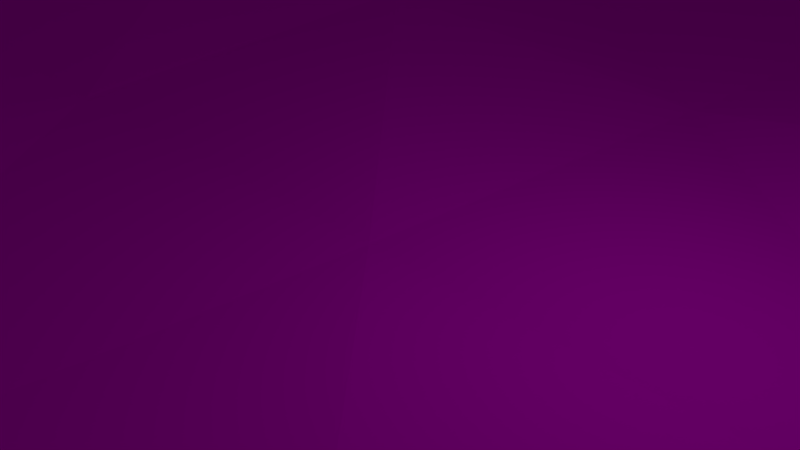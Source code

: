 # Source: Terrain.blend  (saved by Blender 2.78.0; exported with 4.5.12 LTS)
import bpy
from mathutils import Matrix  # noqa: F401  (used for matrix-valued properties, if any)

bpy.ops.wm.read_factory_settings(use_empty=True)
scene = bpy.context.scene
scene.name = 'Scene'

# ---- collections
col_collection_1 = bpy.data.collections.new('Collection 1'); scene.collection.children.link(col_collection_1)

# ---- images (referenced by path relative to the original .blend; pixels are not part of the script)
import os
ASSET_DIR = os.environ.get("B2B_ASSET_DIR", "")  # directory of the original .blend (textures are referenced by path, not embedded)
HERE = os.path.dirname(os.path.abspath(__file__))  # packed textures are extracted next to this script under _unpacked/

def load_image(name, relpath, width, height, colorspace="sRGB"):
    """Load a texture the original file referenced (path relative to the .blend, or extracted next to this script)."""
    p = next((c for c in (os.path.join(HERE, relpath), os.path.join(ASSET_DIR, relpath)) if relpath and os.path.exists(c)), "")
    if p:
        img = bpy.data.images.load(p, check_existing=True)
        img.name = name
    else:  # same state as the original file: an image datablock whose file is absent (Cycles renders it pink)
        img = bpy.data.images.new(name, width, height)
        img.source = "FILE"
        img.filepath = "//" + (relpath or name)
    img.colorspace_settings.name = colorspace
    return img
img_texterrain = load_image('texTerrain', 'Texture/texTerrain.png', 1024, 1024, 'sRGB')

# ---- materials (node trees are filled in below, after node groups)
mat_matterrain = bpy.data.materials.new('matTerrain')
mat_matterrain.alpha_threshold = 0.0
mat_matterrain.roughness = 0.5

# ---- material node trees
mat_matterrain.use_nodes = True; mat_matterrain.node_tree.nodes.clear()
_N = mat_matterrain.node_tree.nodes; _L = mat_matterrain.node_tree.links
n0 = _N.new('ShaderNodeOutputMaterial'); n0.name = 'Material Output'; n0.location = (300, 300)
n1 = _N.new('ShaderNodeBsdfDiffuse'); n1.name = 'Diffuse BSDF'; n1.location = (10, 300)
n2 = _N.new('ShaderNodeTexImage'); n2.name = 'Image Texture'; n2.location = (-180, 300)
n2.width = 140
n2.image = img_texterrain
_L.new(n1.outputs[0], n0.inputs[0])
_L.new(n2.outputs[0], n1.inputs[0])
n0.is_active_output = True

# ---- world
world_world = bpy.data.worlds.new('World'); scene.world = world_world
world_world.color = (0.05088, 0.05088, 0.05088)
world_world.use_sun_shadow = False
world_world.sun_shadow_jitter_overblur = 0.0
world_world.cycles.sampling_method = 'MANUAL'

# ---- cameras
cam_camera = bpy.data.cameras.new('Camera')
cam_camera.clip_end = 100.0
cam_camera.lens = 35.0
cam_camera.sensor_width = 32.0
cam_camera.sensor_height = 18.0
cam_camera.ortho_scale = 7.314
cam_camera.dof.focus_distance = 0.0

# ---- lights
light_lamp = bpy.data.lights.new('Lamp', 'POINT')
light_lamp.transmission_factor = 0.0
light_lamp.cutoff_distance = 30.0
light_lamp.energy = 100.0
light_lamp.shadow_buffer_clip_start = 1.001
light_lamp.shadow_soft_size = 0.1
light_lamp.shadow_maximum_resolution = 0.006
light_lamp.use_absolute_resolution = True

# ---- meshes
me_plane = bpy.data.meshes.new('Plane')
me_plane.from_pydata([(-1.0, -1.0, 0.0), (1.0, -1.0, 0.0), (-1.0, 1.0, 0.0), (1.0, 1.0, 0.0), (-1.0, 0.0, 0.0), (0.0, -1.0, 0.0), (1.0, 0.0, 0.0), (0.0, 1.0, 0.0), (0.0, 0.0, 0.002098), (-1.0, -0.5, 0.0), (0.5, -1.0, 0.0), (1.0, 0.5, 0.0), (-0.5, 1.0, 0.0), (-1.0, 0.5, 0.0), (-0.5, -1.0, 0.0), (1.0, -0.5, 0.0), (0.5, 1.0, 0.0), (0.0, 0.5, 0.002891), (0.0, -0.5, 0.001906), (-0.5, 0.0, 0.003718), (0.5, 5.036e-06, 0.01576), (0.5, -0.5, 0.01574), (-0.5, -0.5, 0.004807), (-0.5, 0.5, 0.002102), (0.5, 0.5, 0.003275), (-1.0, -0.75, 0.0), (0.75, -1.0, 0.0), (1.0, 0.75, 0.0), (-0.75, 1.0, 0.0), (-1.0, 0.25, 0.0), (-0.25, -1.0, 0.0), (1.0, -0.25, 0.0), (0.25, 1.0, 0.0), (0.0, 0.75, 0.2552), (0.0, -0.25, 0.001679), (-0.75, 0.0, 0.126), (0.25, 7.711e-06, 0.0005858), (-1.0, -0.25, 0.0), (0.25, -1.0, 0.0), (1.0, 0.25, 0.0), (-0.25, 1.0, 0.0), (-1.0, 0.75, 0.0), (-0.75, -1.0, 0.0), (1.0, -0.75, 0.0), (0.75, 1.0, 0.0), (0.0, 0.25, 0.0008637), (0.0, -0.75, 0.126), (-0.25, 7.968e-06, 0.005903), (0.75, 0.0, 0.2552), (0.5, -0.25, 0.01574), (0.5, -0.75, 0.2552), (0.25, -0.5, 0.0004883), (0.75, -0.5, 0.126), (-0.5, -0.25, 0.0007726), (-0.5, -0.75, 0.2552), (-0.7499, -0.4994, 0.2561), (-0.25, -0.5, 0.002861), (-0.5, 0.75, 0.126), (-0.5, 0.25, 0.005092), (-0.7584, 0.5155, 0.0801), (-0.25, 0.5, 0.0008059), (0.5, 0.75, 0.126), (0.5, 0.25, 0.002471), (0.25, 0.5, 0.001299), (0.75, 0.5, 0.126), (0.75, 0.25, 0.2552), (0.2428, 0.2593, 0.04231), (0.25, 0.75, 0.2552), (-0.25, 0.25, 0.001665), (-0.75, 0.25, 0.2609), (-0.75, 0.75, 0.126), (-0.25, -0.75, 0.2552), (-0.75, -0.75, 0.2552), (-0.75, -0.25, 0.126), (0.75, -0.75, 0.126), (0.25, -0.75, 0.2567), (0.25, -0.25, 0.001793), (0.75, -0.25, 0.126), (-0.25, -0.25, 0.00394), (-0.25, 0.75, 0.2552), (0.75, 0.75, 0.126), (-1.0, -0.875, 0.0), (0.875, -1.0, 0.0), (1.0, 0.875, 0.0), (-0.875, 1.0, 0.0), (-1.0, 0.125, 0.0), (-0.125, -1.0, 0.0), (1.0, -0.125, 0.0), (0.125, 1.0, 0.0), (0.0, 0.875, 0.126), (0.0, -0.125, 0.003906), (-0.875, 0.0, 0.05094), (0.125, 0.0, 0.001303), (-1.0, -0.375, 0.0), (0.375, -1.0, 0.0), (1.0, 0.375, 0.0), (-0.375, 1.0, 0.0), (-1.0, 0.625, 0.0), (-0.625, -1.0, 0.0), (1.0, -0.625, 0.0), (0.625, 1.0, 0.0), (0.0, 0.375, 0.01574), (0.0, -0.625, 0.05094), (-0.375, 0.0, 0.01574), (0.625, 0.0, 0.1271), (0.5, -0.125, 0.006014), (0.5, -0.625, 0.1263), (0.125, -0.5, 0.002863), (0.625, -0.5, 0.05121), (-0.5, -0.125, 7.136e-05), (-0.5, -0.625, 0.126), (-0.875, -0.5, 0.126), (-0.375, -0.5, 0.01575), (-0.5, 0.875, 0.05094), (-0.5, 0.375, 0.001953), (-0.8781, 0.5057, 0.03401), (-0.375, 0.5, 0.001587), (0.5, 0.875, 0.05094), (0.5, 0.375, 0.01577), (0.125, 0.5, 0.001969), (0.625, 0.5, 0.05235), (-1.0, -0.625, 0.0), (0.625, -1.0, 0.0), (1.0, 0.625, 0.0), (-0.625, 1.0, 0.0), (-1.0, 0.375, 0.0), (-0.375, -1.0, 0.0), (1.0, -0.375, 0.0), (0.375, 1.0, 0.0), (0.0, 0.625, 0.126), (-4.131e-06, -0.375, 0.005469), (-0.625, 0.0, 0.05094), (0.3678, 0.00935, 0.0426), (-1.0, -0.125, 0.0), (0.125, -1.0, 0.0), (1.0, 0.125, 0.0), (-0.125, 1.0, 0.0), (-1.0, 0.875, 0.0), (-0.875, -1.0, 0.0), (1.0, -0.875, 0.0), (0.875, 1.0, 0.0), (0.0, 0.125, 0.0004787), (0.0, -0.875, 0.05094), (-0.125, 0.0, 0.002521), (0.875, 0.0, 0.126), (0.5, -0.375, 0.004232), (0.5, -0.875, 0.126), (0.375, -0.5, 0.004388), (0.875, -0.5, 0.05094), (-0.5, -0.375, 0.0003155), (-0.5, -0.875, 0.126), (-0.625, -0.5, 0.126), (-0.125, -0.5, 0.004274), (-0.5, 0.625, 0.05094), (-0.5, 0.125, 1.143e-05), (-0.6281, 0.5057, 0.03401), (-0.125, 0.5, 0.001381), (0.5, 0.625, 0.05094), (0.5, 0.125, 0.002574), (0.375, 0.5, 0.004415), (0.875, 0.5, 0.05094), (0.75, 0.375, 0.2552), (0.75, 0.125, 0.126), (0.625, 0.25, 0.1346), (0.875, 0.25, 0.126), (0.25, 0.375, 0.01577), (0.25, 0.125, 0.002428), (0.125, 0.25, 0.0003642), (0.375, 0.25, 0.005735), (0.25, 0.875, 0.126), (0.25, 0.625, 0.126), (0.125, 0.75, 0.126), (0.375, 0.75, 0.2552), (-0.25, 0.375, 0.01577), (-0.2572, 0.1343, 0.03859), (-0.375, 0.25, 0.01577), (-0.125, 0.25, 0.001225), (-0.7516, 0.3779, 0.2625), (-0.75, 0.125, 0.2552), (-0.875, 0.25, 0.126), (-0.625, 0.25, 0.126), (-0.75, 0.875, 0.05094), (-0.7516, 0.6279, 0.2468), (-0.875, 0.75, 0.05094), (-0.625, 0.75, 0.2552), (-0.25, -0.625, 0.126), (-0.25, -0.875, 0.3058), (-0.375, -0.75, 0.126), (-0.125, -0.75, 0.2552), (-0.75, -0.625, 0.126), (-0.75, -0.875, 0.126), (-0.875, -0.75, 0.126), (-0.625, -0.75, 0.126), (-0.75, -0.125, 0.2552), (-0.7465, -0.3574, 0.2821), (-0.875, -0.25, 0.05094), (-0.625, -0.25, 0.05094), (0.75, -0.625, 0.2552), (0.75, -0.875, 0.05094), (0.625, -0.75, 0.2552), (0.875, -0.75, 0.05094), (0.25, -0.625, 0.126), (0.25, -0.875, 0.126), (0.125, -0.75, 0.3002), (0.375, -0.75, 0.126), (0.25, -0.125, 0.00285), (0.2428, -0.3657, 0.04196), (0.125, -0.25, 0.001181), (0.375, -0.25, 0.000861), (0.75, -0.125, 0.2552), (0.75, -0.375, 0.2552), (0.625, -0.25, 0.05361), (0.875, -0.25, 0.05094), (-0.2572, -0.1157, 0.04071), (-0.25, -0.375, 0.005642), (-0.375, -0.25, 0.01575), (-0.125, -0.25, 0.001147), (-0.25, 0.875, 0.126), (-0.25, 0.625, 0.1315), (-0.375, 0.75, 0.2552), (-0.125, 0.75, 0.126), (0.75, 0.875, 0.05094), (0.75, 0.625, 0.2552), (0.625, 0.75, 0.2552), (0.875, 0.75, 0.05094), (0.875, 0.625, 0.126), (0.625, 0.625, 0.126), (0.625, 0.875, 0.126), (-0.125, 0.625, 0.05094), (-0.375, 0.625, 0.3001), (-0.375, 0.875, 0.126), (-0.1322, -0.3657, 0.05357), (-0.3822, -0.3657, 0.0383), (-0.375, -0.125, 0.004107), (0.8188, -0.463, 0.2683), (0.625, -0.375, 0.126), (0.625, -0.125, 0.126), (0.3678, -0.3657, 0.05357), (0.125, -0.375, 0.01576), (0.125, -0.125, 0.01574), (0.375, -0.875, 0.05094), (0.125, -0.875, 0.126), (0.125, -0.625, 0.126), (0.875, -0.875, 0.0), (0.625, -0.875, 0.126), (0.625, -0.625, 0.126), (-0.625, -0.375, 0.126), (-0.875, -0.375, 0.126), (-0.875, -0.125, 0.126), (-0.625, -0.875, 0.05094), (-0.875, -0.875, 0.05094), (-0.875, -0.625, 0.05094), (-0.125, -0.875, 0.1329), (-0.375, -0.875, 0.05094), (-0.375, -0.625, 0.05163), (-0.6267, 0.6281, 0.1168), (-0.8767, 0.6281, 0.1168), (-0.875, 0.875, 0.0), (-0.625, 0.125, 0.126), (-0.875, 0.125, 0.126), (-0.8767, 0.3781, 0.1169), (-0.125, 0.125, 0.01575), (-0.375, 0.125, 0.001472), (-0.3822, 0.3843, 0.05357), (0.375, 0.625, 0.126), (0.125, 0.625, 0.05094), (0.125, 0.875, 0.05094), (0.375, 0.125, 0.01576), (0.125, 0.125, 0.01574), (0.125, 0.375, 0.0053), (0.875, 0.125, 0.05094), (0.625, 0.125, 0.05198), (0.625, 0.375, 0.3979), (0.875, 0.375, 0.126), (0.3678, 0.3843, 0.05357), (0.375, 0.875, 0.126), (-0.125, 0.375, 0.002793), (-0.6267, 0.3781, 0.1179), (-0.625, 0.875, 0.126), (-0.125, -0.625, 0.126), (-0.625, -0.625, 0.05094), (-0.625, -0.125, 0.126), (0.875, -0.625, 0.126), (0.375, -0.625, 0.05128), (0.375, -0.125, 0.01576), (0.875, -0.125, 0.126), (-0.125, -0.125, 0.01575), (-0.125, 0.875, 0.05094), (0.875, 0.875, 0.0)], [], [(83, 140, 288), (89, 136, 287), (90, 143, 286), (87, 144, 285), (105, 132, 284), (106, 147, 283), (99, 148, 282), (109, 131, 281), (110, 151, 280), (102, 152, 279), (113, 124, 278), (114, 155, 277), (101, 156, 276), (117, 128, 275), (118, 159, 274), (95, 160, 273), (161, 120, 272), (162, 163, 271), (135, 164, 270), (165, 119, 269), (166, 167, 268), (158, 168, 267), (169, 88, 266), (170, 171, 265), (157, 172, 264), (173, 116, 263), (174, 175, 262), (141, 176, 261), (177, 115, 260), (178, 179, 259), (154, 180, 258), (181, 84, 257), (182, 183, 256), (153, 184, 255), (185, 112, 254), (186, 187, 253), (142, 188, 252), (189, 111, 251), (190, 191, 250), (150, 192, 249), (193, 91, 248), (194, 195, 247), (149, 196, 246), (197, 108, 245), (198, 199, 244), (139, 200, 243), (201, 107, 242), (202, 203, 241), (146, 204, 240), (205, 92, 239), (206, 207, 238), (145, 208, 237), (209, 104, 236), (210, 211, 235), (127, 212, 234), (213, 103, 233), (214, 215, 232), (130, 216, 231), (217, 96, 230), (218, 219, 229), (129, 220, 228), (221, 100, 227), (222, 223, 226), (123, 224, 225), (225, 80, 222), (160, 222, 64), (11, 225, 160), (226, 61, 157), (120, 157, 24), (64, 226, 120), (227, 16, 117), (223, 117, 61), (80, 227, 223), (228, 79, 218), (156, 218, 60), (17, 228, 156), (229, 57, 153), (116, 153, 23), (60, 229, 116), (230, 12, 113), (219, 113, 57), (79, 230, 219), (231, 78, 214), (152, 214, 56), (18, 231, 152), (232, 53, 149), (112, 149, 22), (56, 232, 112), (233, 19, 109), (215, 109, 53), (78, 233, 215), (234, 77, 210), (148, 210, 52), (15, 234, 148), (235, 49, 145), (108, 145, 21), (52, 235, 108), (236, 20, 105), (211, 105, 49), (77, 236, 211), (237, 76, 206), (147, 206, 51), (21, 237, 147), (238, 34, 130), (107, 130, 18), (51, 238, 107), (239, 8, 90), (207, 90, 34), (76, 239, 207), (240, 75, 202), (94, 202, 38), (10, 240, 94), (241, 46, 142), (134, 142, 5), (38, 241, 134), (242, 18, 102), (203, 102, 46), (75, 242, 203), (243, 74, 198), (82, 198, 26), (1, 243, 82), (244, 50, 146), (122, 146, 10), (26, 244, 122), (245, 21, 106), (199, 106, 50), (74, 245, 199), (246, 73, 194), (151, 194, 55), (22, 246, 151), (247, 37, 93), (111, 93, 9), (55, 247, 111), (248, 4, 133), (195, 133, 37), (73, 248, 195), (249, 72, 190), (98, 190, 42), (14, 249, 98), (250, 25, 81), (138, 81, 0), (42, 250, 138), (251, 9, 121), (191, 121, 25), (72, 251, 191), (252, 71, 186), (86, 186, 30), (5, 252, 86), (253, 54, 150), (126, 150, 14), (30, 253, 126), (254, 22, 110), (187, 110, 54), (71, 254, 187), (255, 70, 182), (155, 182, 59), (23, 255, 155), (256, 41, 97), (115, 97, 13), (59, 256, 115), (257, 2, 137), (183, 137, 41), (70, 257, 183), (258, 69, 178), (131, 178, 35), (19, 258, 131), (259, 29, 85), (91, 85, 4), (35, 259, 91), (260, 13, 125), (179, 125, 29), (69, 260, 179), (261, 68, 174), (143, 174, 47), (8, 261, 143), (262, 58, 154), (103, 154, 19), (47, 262, 103), (263, 23, 114), (175, 114, 58), (68, 263, 175), (264, 67, 170), (159, 170, 63), (24, 264, 159), (265, 33, 129), (119, 129, 17), (63, 265, 119), (266, 7, 89), (171, 89, 33), (67, 266, 171), (267, 66, 166), (132, 166, 36), (20, 267, 132), (268, 45, 141), (92, 141, 8), (36, 268, 92), (269, 17, 101), (167, 101, 45), (66, 269, 167), (270, 65, 162), (144, 162, 48), (6, 270, 144), (271, 62, 158), (104, 158, 20), (48, 271, 104), (272, 24, 118), (163, 118, 62), (65, 272, 163), (273, 64, 161), (164, 161, 65), (39, 273, 164), (274, 63, 165), (168, 165, 66), (62, 274, 168), (275, 32, 169), (172, 169, 67), (61, 275, 172), (276, 60, 173), (176, 173, 68), (45, 276, 176), (277, 59, 177), (180, 177, 69), (58, 277, 180), (278, 28, 181), (184, 181, 70), (57, 278, 184), (279, 56, 185), (188, 185, 71), (46, 279, 188), (280, 55, 189), (192, 189, 72), (54, 280, 192), (281, 35, 193), (196, 193, 73), (53, 281, 196), (282, 52, 197), (200, 197, 74), (43, 282, 200), (283, 51, 201), (204, 201, 75), (50, 283, 204), (284, 36, 205), (208, 205, 76), (49, 284, 208), (285, 48, 209), (212, 209, 77), (31, 285, 212), (286, 47, 213), (216, 213, 78), (34, 286, 216), (287, 40, 217), (220, 217, 79), (33, 287, 220), (288, 44, 221), (224, 221, 80), (27, 288, 224), (83, 3, 140), (89, 7, 136), (90, 8, 143), (87, 6, 144), (105, 20, 132), (106, 21, 147), (99, 15, 148), (109, 19, 131), (110, 22, 151), (102, 18, 152), (113, 12, 124), (114, 23, 155), (101, 17, 156), (117, 16, 128), (118, 24, 159), (95, 11, 160), (161, 64, 120), (162, 65, 163), (135, 39, 164), (165, 63, 119), (166, 66, 167), (158, 62, 168), (169, 32, 88), (170, 67, 171), (157, 61, 172), (173, 60, 116), (174, 68, 175), (141, 45, 176), (177, 59, 115), (178, 69, 179), (154, 58, 180), (181, 28, 84), (182, 70, 183), (153, 57, 184), (185, 56, 112), (186, 71, 187), (142, 46, 188), (189, 55, 111), (190, 72, 191), (150, 54, 192), (193, 35, 91), (194, 73, 195), (149, 53, 196), (197, 52, 108), (198, 74, 199), (139, 43, 200), (201, 51, 107), (202, 75, 203), (146, 50, 204), (205, 36, 92), (206, 76, 207), (145, 49, 208), (209, 48, 104), (210, 77, 211), (127, 31, 212), (213, 47, 103), (214, 78, 215), (130, 34, 216), (217, 40, 96), (218, 79, 219), (129, 33, 220), (221, 44, 100), (222, 80, 223), (123, 27, 224), (225, 224, 80), (160, 225, 222), (11, 123, 225), (226, 223, 61), (120, 226, 157), (64, 222, 226), (227, 100, 16), (223, 227, 117), (80, 221, 227), (228, 220, 79), (156, 228, 218), (17, 129, 228), (229, 219, 57), (116, 229, 153), (60, 218, 229), (230, 96, 12), (219, 230, 113), (79, 217, 230), (231, 216, 78), (152, 231, 214), (18, 130, 231), (232, 215, 53), (112, 232, 149), (56, 214, 232), (233, 103, 19), (215, 233, 109), (78, 213, 233), (234, 212, 77), (148, 234, 210), (15, 127, 234), (235, 211, 49), (108, 235, 145), (52, 210, 235), (236, 104, 20), (211, 236, 105), (77, 209, 236), (237, 208, 76), (147, 237, 206), (21, 145, 237), (238, 207, 34), (107, 238, 130), (51, 206, 238), (239, 92, 8), (207, 239, 90), (76, 205, 239), (240, 204, 75), (94, 240, 202), (10, 146, 240), (241, 203, 46), (134, 241, 142), (38, 202, 241), (242, 107, 18), (203, 242, 102), (75, 201, 242), (243, 200, 74), (82, 243, 198), (1, 139, 243), (244, 199, 50), (122, 244, 146), (26, 198, 244), (245, 108, 21), (199, 245, 106), (74, 197, 245), (246, 196, 73), (151, 246, 194), (22, 149, 246), (247, 195, 37), (111, 247, 93), (55, 194, 247), (248, 91, 4), (195, 248, 133), (73, 193, 248), (249, 192, 72), (98, 249, 190), (14, 150, 249), (250, 191, 25), (138, 250, 81), (42, 190, 250), (251, 111, 9), (191, 251, 121), (72, 189, 251), (252, 188, 71), (86, 252, 186), (5, 142, 252), (253, 187, 54), (126, 253, 150), (30, 186, 253), (254, 112, 22), (187, 254, 110), (71, 185, 254), (255, 184, 70), (155, 255, 182), (23, 153, 255), (256, 183, 41), (115, 256, 97), (59, 182, 256), (257, 84, 2), (183, 257, 137), (70, 181, 257), (258, 180, 69), (131, 258, 178), (19, 154, 258), (259, 179, 29), (91, 259, 85), (35, 178, 259), (260, 115, 13), (179, 260, 125), (69, 177, 260), (261, 176, 68), (143, 261, 174), (8, 141, 261), (262, 175, 58), (103, 262, 154), (47, 174, 262), (263, 116, 23), (175, 263, 114), (68, 173, 263), (264, 172, 67), (159, 264, 170), (24, 157, 264), (265, 171, 33), (119, 265, 129), (63, 170, 265), (266, 88, 7), (171, 266, 89), (67, 169, 266), (267, 168, 66), (132, 267, 166), (20, 158, 267), (268, 167, 45), (92, 268, 141), (36, 166, 268), (269, 119, 17), (167, 269, 101), (66, 165, 269), (270, 164, 65), (144, 270, 162), (6, 135, 270), (271, 163, 62), (104, 271, 158), (48, 162, 271), (272, 120, 24), (163, 272, 118), (65, 161, 272), (273, 160, 64), (164, 273, 161), (39, 95, 273), (274, 159, 63), (168, 274, 165), (62, 118, 274), (275, 128, 32), (172, 275, 169), (61, 117, 275), (276, 156, 60), (176, 276, 173), (45, 101, 276), (277, 155, 59), (180, 277, 177), (58, 114, 277), (278, 124, 28), (184, 278, 181), (57, 113, 278), (279, 152, 56), (188, 279, 185), (46, 102, 279), (280, 151, 55), (192, 280, 189), (54, 110, 280), (281, 131, 35), (196, 281, 193), (53, 109, 281), (282, 148, 52), (200, 282, 197), (43, 99, 282), (283, 147, 51), (204, 283, 201), (50, 106, 283), (284, 132, 36), (208, 284, 205), (49, 105, 284), (285, 144, 48), (212, 285, 209), (31, 87, 285), (286, 143, 47), (216, 286, 213), (34, 90, 286), (287, 136, 40), (220, 287, 217), (33, 89, 287), (288, 140, 44), (224, 288, 221), (27, 83, 288)])
_uv = me_plane.uv_layers.new(name='UVMap')
_uv.uv.foreach_set('vector', [0.9866, 0.9257, 0.9257, 0.9866, 0.9257, 0.9257, 0.5, 0.9257, 0.4392, 0.9866, 0.4392, 0.9257, 0.5, 0.4392, 0.4392, 0.5, 0.4392, 0.4392, 0.9866, 0.4392, 0.9257, 0.5, 0.9257, 0.4392, 0.7433, 0.4392, 0.6825, 0.5, 0.6825, 0.4392, 0.7433, 0.1959, 0.6825, 0.2567, 0.6825, 0.1959, 0.9866, 0.1959, 0.9257, 0.2567, 0.9257, 0.1959, 0.2567, 0.4392, 0.1959, 0.5, 0.1959, 0.4392, 0.2567, 0.1959, 0.1959, 0.2567, 0.1959, 0.1959, 0.5, 0.1959, 0.4392, 0.2567, 0.4392, 0.1959, 0.2567, 0.9257, 0.1959, 0.9866, 0.1959, 0.9257, 0.2567, 0.6825, 0.1959, 0.7433, 0.1959, 0.6825, 0.5, 0.6825, 0.4392, 0.7433, 0.4392, 0.6825, 0.7433, 0.9257, 0.6825, 0.9866, 0.6825, 0.9257, 0.7433, 0.6825, 0.6825, 0.7433, 0.6825, 0.6825, 0.9866, 0.6825, 0.9257, 0.7433, 0.9257, 0.6825, 0.8649, 0.6825, 0.8041, 0.7433, 0.8041, 0.6825, 0.8649, 0.5608, 0.8041, 0.6216, 0.8041, 0.5608, 0.9866, 0.5608, 0.9257, 0.6216, 0.9257, 0.5608, 0.6216, 0.6825, 0.5608, 0.7433, 0.5608, 0.6825, 0.6216, 0.5608, 0.5608, 0.6216, 0.5608, 0.5608, 0.7433, 0.5608, 0.6825, 0.6216, 0.6825, 0.5608, 0.6216, 0.9257, 0.5608, 0.9866, 0.5608, 0.9257, 0.6216, 0.8041, 0.5608, 0.8649, 0.5608, 0.8041, 0.7433, 0.8041, 0.6825, 0.8649, 0.6825, 0.8041, 0.3784, 0.6825, 0.3175, 0.7433, 0.3175, 0.6825, 0.3784, 0.5608, 0.3175, 0.6216, 0.3175, 0.5608, 0.5, 0.5608, 0.4392, 0.6216, 0.4392, 0.5608, 0.1351, 0.6825, 0.07426, 0.7433, 0.07426, 0.6825, 0.1351, 0.5608, 0.07426, 0.6216, 0.07426, 0.5608, 0.2567, 0.5608, 0.1959, 0.6216, 0.1959, 0.5608, 0.1351, 0.9257, 0.07426, 0.9866, 0.07426, 0.9257, 0.1351, 0.8041, 0.07426, 0.8649, 0.07426, 0.8041, 0.2567, 0.8041, 0.1959, 0.8649, 0.1959, 0.8041, 0.3784, 0.1959, 0.3175, 0.2567, 0.3175, 0.1959, 0.3784, 0.07426, 0.3175, 0.1351, 0.3175, 0.07426, 0.5, 0.07426, 0.4392, 0.1351, 0.4392, 0.07426, 0.1351, 0.1959, 0.07426, 0.2567, 0.07426, 0.1959, 0.1351, 0.07426, 0.07426, 0.1351, 0.07426, 0.07426, 0.2567, 0.07426, 0.1959, 0.1351, 0.1959, 0.07426, 0.1351, 0.4392, 0.07426, 0.5, 0.07426, 0.4392, 0.1351, 0.3175, 0.07426, 0.3784, 0.07426, 0.3175, 0.2567, 0.3175, 0.1959, 0.3784, 0.1959, 0.3175, 0.8649, 0.1959, 0.8041, 0.2567, 0.8041, 0.1959, 0.8649, 0.07426, 0.8041, 0.1351, 0.8041, 0.07426, 0.9866, 0.07426, 0.9257, 0.1351, 0.9257, 0.07426, 0.6216, 0.1959, 0.5608, 0.2567, 0.5608, 0.1959, 0.6216, 0.07426, 0.5608, 0.1351, 0.5608, 0.07426, 0.7433, 0.07426, 0.6825, 0.1351, 0.6825, 0.07426, 0.6216, 0.4392, 0.5608, 0.5, 0.5608, 0.4392, 0.6216, 0.3175, 0.5608, 0.3784, 0.5608, 0.3175, 0.7433, 0.3175, 0.6825, 0.3784, 0.6825, 0.3175, 0.8649, 0.4392, 0.8041, 0.5, 0.8041, 0.4392, 0.8649, 0.3175, 0.8041, 0.3784, 0.8041, 0.3175, 0.9866, 0.3175, 0.9257, 0.3784, 0.9257, 0.3175, 0.3784, 0.4392, 0.3175, 0.5, 0.3175, 0.4392, 0.3784, 0.3175, 0.3175, 0.3784, 0.3175, 0.3175, 0.5, 0.3175, 0.4392, 0.3784, 0.4392, 0.3175, 0.3784, 0.9257, 0.3175, 0.9866, 0.3175, 0.9257, 0.3784, 0.8041, 0.3175, 0.8649, 0.3175, 0.8041, 0.5, 0.8041, 0.4392, 0.8649, 0.4392, 0.8041, 0.8649, 0.9257, 0.8041, 0.9866, 0.8041, 0.9257, 0.8649, 0.8041, 0.8041, 0.8649, 0.8041, 0.8041, 0.9866, 0.8041, 0.9257, 0.8649, 0.9257, 0.8041, 0.9257, 0.8041, 0.8649, 0.8649, 0.8649, 0.8041, 0.9257, 0.7433, 0.8649, 0.8041, 0.8649, 0.7433, 0.9866, 0.7433, 0.9257, 0.8041, 0.9257, 0.7433, 0.8041, 0.8041, 0.7433, 0.8649, 0.7433, 0.8041, 0.8041, 0.7433, 0.7433, 0.8041, 0.7433, 0.7433, 0.8649, 0.7433, 0.8041, 0.8041, 0.8041, 0.7433, 0.8041, 0.9257, 0.7433, 0.9866, 0.7433, 0.9257, 0.8041, 0.8649, 0.7433, 0.9257, 0.7433, 0.8649, 0.8649, 0.8649, 0.8041, 0.9257, 0.8041, 0.8649, 0.4392, 0.8041, 0.3784, 0.8649, 0.3784, 0.8041, 0.4392, 0.7433, 0.3784, 0.8041, 0.3784, 0.7433, 0.5, 0.7433, 0.4392, 0.8041, 0.4392, 0.7433, 0.3175, 0.8041, 0.2567, 0.8649, 0.2567, 0.8041, 0.3175, 0.7433, 0.2567, 0.8041, 0.2567, 0.7433, 0.3784, 0.7433, 0.3175, 0.8041, 0.3175, 0.7433, 0.3175, 0.9257, 0.2567, 0.9866, 0.2567, 0.9257, 0.3175, 0.8649, 0.2567, 0.9257, 0.2567, 0.8649, 0.3784, 0.8649, 0.3175, 0.9257, 0.3175, 0.8649, 0.4392, 0.3175, 0.3784, 0.3784, 0.3784, 0.3175, 0.4392, 0.2567, 0.3784, 0.3175, 0.3784, 0.2567, 0.5, 0.2567, 0.4392, 0.3175, 0.4392, 0.2567, 0.3175, 0.3175, 0.2567, 0.3784, 0.2567, 0.3175, 0.3175, 0.2567, 0.2567, 0.3175, 0.2567, 0.2567, 0.3784, 0.2567, 0.3175, 0.3175, 0.3175, 0.2567, 0.3175, 0.4392, 0.2567, 0.5, 0.2567, 0.4392, 0.3175, 0.3784, 0.2567, 0.4392, 0.2567, 0.3784, 0.3784, 0.3784, 0.3175, 0.4392, 0.3175, 0.3784, 0.9257, 0.3175, 0.8649, 0.3784, 0.8649, 0.3175, 0.9257, 0.2567, 0.8649, 0.3175, 0.8649, 0.2567, 0.9866, 0.2567, 0.9257, 0.3175, 0.9257, 0.2567, 0.8041, 0.3175, 0.7433, 0.3784, 0.7433, 0.3175, 0.8041, 0.2567, 0.7433, 0.3175, 0.7433, 0.2567, 0.8649, 0.2567, 0.8041, 0.3175, 0.8041, 0.2567, 0.8041, 0.4392, 0.7433, 0.5, 0.7433, 0.4392, 0.8041, 0.3784, 0.7433, 0.4392, 0.7433, 0.3784, 0.8649, 0.3784, 0.8041, 0.4392, 0.8041, 0.3784, 0.6825, 0.3175, 0.6216, 0.3784, 0.6216, 0.3175, 0.6825, 0.2567, 0.6216, 0.3175, 0.6216, 0.2567, 0.7433, 0.2567, 0.6825, 0.3175, 0.6825, 0.2567, 0.5608, 0.3175, 0.5, 0.3784, 0.5, 0.3175, 0.5608, 0.2567, 0.5, 0.3175, 0.5, 0.2567, 0.6216, 0.2567, 0.5608, 0.3175, 0.5608, 0.2567, 0.5608, 0.4392, 0.5, 0.5, 0.5, 0.4392, 0.5608, 0.3784, 0.5, 0.4392, 0.5, 0.3784, 0.6216, 0.3784, 0.5608, 0.4392, 0.5608, 0.3784, 0.6825, 0.07426, 0.6216, 0.1351, 0.6216, 0.07426, 0.6825, 0.01344, 0.6216, 0.07426, 0.6216, 0.01344, 0.7433, 0.01344, 0.6825, 0.07426, 0.6825, 0.01344, 0.5608, 0.07426, 0.5, 0.1351, 0.5, 0.07426, 0.5608, 0.01344, 0.5, 0.07426, 0.5, 0.01344, 0.6216, 0.01344, 0.5608, 0.07426, 0.5608, 0.01344, 0.5608, 0.1959, 0.5, 0.2567, 0.5, 0.1959, 0.5608, 0.1351, 0.5, 0.1959, 0.5, 0.1351, 0.6216, 0.1351, 0.5608, 0.1959, 0.5608, 0.1351, 0.9257, 0.07426, 0.8649, 0.1351, 0.8649, 0.07426, 0.9257, 0.01344, 0.8649, 0.07426, 0.8649, 0.01344, 0.9866, 0.01344, 0.9257, 0.07426, 0.9257, 0.01344, 0.8041, 0.07426, 0.7433, 0.1351, 0.7433, 0.07426, 0.8041, 0.01344, 0.7433, 0.07426, 0.7433, 0.01344, 0.8649, 0.01344, 0.8041, 0.07426, 0.8041, 0.01344, 0.8041, 0.1959, 0.7433, 0.2567, 0.7433, 0.1959, 0.8041, 0.1351, 0.7433, 0.1959, 0.7433, 0.1351, 0.8649, 0.1351, 0.8041, 0.1959, 0.8041, 0.1351, 0.1959, 0.3175, 0.1351, 0.3784, 0.1351, 0.3175, 0.1959, 0.2567, 0.1351, 0.3175, 0.1351, 0.2567, 0.2567, 0.2567, 0.1959, 0.3175, 0.1959, 0.2567, 0.07426, 0.3175, 0.01344, 0.3784, 0.01344, 0.3175, 0.07426, 0.2567, 0.01344, 0.3175, 0.01344, 0.2567, 0.1351, 0.2567, 0.07426, 0.3175, 0.07426, 0.2567, 0.07426, 0.4392, 0.01344, 0.5, 0.01344, 0.4392, 0.07426, 0.3784, 0.01344, 0.4392, 0.01344, 0.3784, 0.1351, 0.3784, 0.07426, 0.4392, 0.07426, 0.3784, 0.1959, 0.07426, 0.1351, 0.1351, 0.1351, 0.07426, 0.1959, 0.01344, 0.1351, 0.07426, 0.1351, 0.01344, 0.2567, 0.01344, 0.1959, 0.07426, 0.1959, 0.01344, 0.07426, 0.07426, 0.01344, 0.1351, 0.01344, 0.07426, 0.07426, 0.01344, 0.01344, 0.07426, 0.01344, 0.01344, 0.1351, 0.01344, 0.07426, 0.07426, 0.07426, 0.01344, 0.07426, 0.1959, 0.01344, 0.2567, 0.01344, 0.1959, 0.07426, 0.1351, 0.01344, 0.1959, 0.01344, 0.1351, 0.1351, 0.1351, 0.07426, 0.1959, 0.07426, 0.1351, 0.4392, 0.07426, 0.3784, 0.1351, 0.3784, 0.07426, 0.4392, 0.01344, 0.3784, 0.07426, 0.3784, 0.01344, 0.5, 0.01344, 0.4392, 0.07426, 0.4392, 0.01344, 0.3175, 0.07426, 0.2567, 0.1351, 0.2567, 0.07426, 0.3175, 0.01344, 0.2567, 0.07426, 0.2567, 0.01344, 0.3784, 0.01344, 0.3175, 0.07426, 0.3175, 0.01344, 0.3175, 0.1959, 0.2567, 0.2567, 0.2567, 0.1959, 0.3175, 0.1351, 0.2567, 0.1959, 0.2567, 0.1351, 0.3784, 0.1351, 0.3175, 0.1959, 0.3175, 0.1351, 0.1959, 0.8041, 0.1351, 0.8649, 0.1351, 0.8041, 0.1959, 0.7433, 0.1351, 0.8041, 0.1351, 0.7433, 0.2567, 0.7433, 0.1959, 0.8041, 0.1959, 0.7433, 0.07426, 0.8041, 0.01344, 0.8649, 0.01344, 0.8041, 0.07426, 0.7433, 0.01344, 0.8041, 0.01344, 0.7433, 0.1351, 0.7433, 0.07426, 0.8041, 0.07426, 0.7433, 0.07426, 0.9257, 0.01344, 0.9866, 0.01344, 0.9257, 0.07426, 0.8649, 0.01344, 0.9257, 0.01344, 0.8649, 0.1351, 0.8649, 0.07426, 0.9257, 0.07426, 0.8649, 0.1959, 0.5608, 0.1351, 0.6216, 0.1351, 0.5608, 0.1959, 0.5, 0.1351, 0.5608, 0.1351, 0.5, 0.2567, 0.5, 0.1959, 0.5608, 0.1959, 0.5, 0.07426, 0.5608, 0.01344, 0.6216, 0.01344, 0.5608, 0.07426, 0.5, 0.01344, 0.5608, 0.01344, 0.5, 0.1351, 0.5, 0.07426, 0.5608, 0.07426, 0.5, 0.07426, 0.6825, 0.01344, 0.7433, 0.01344, 0.6825, 0.07426, 0.6216, 0.01344, 0.6825, 0.01344, 0.6216, 0.1351, 0.6216, 0.07426, 0.6825, 0.07426, 0.6216, 0.4392, 0.5608, 0.3784, 0.6216, 0.3784, 0.5608, 0.4392, 0.5, 0.3784, 0.5608, 0.3784, 0.5, 0.5, 0.5, 0.4392, 0.5608, 0.4392, 0.5, 0.3175, 0.5608, 0.2567, 0.6216, 0.2567, 0.5608, 0.3175, 0.5, 0.2567, 0.5608, 0.2567, 0.5, 0.3784, 0.5, 0.3175, 0.5608, 0.3175, 0.5, 0.3175, 0.6825, 0.2567, 0.7433, 0.2567, 0.6825, 0.3175, 0.6216, 0.2567, 0.6825, 0.2567, 0.6216, 0.3784, 0.6216, 0.3175, 0.6825, 0.3175, 0.6216, 0.6825, 0.8041, 0.6216, 0.8649, 0.6216, 0.8041, 0.6825, 0.7433, 0.6216, 0.8041, 0.6216, 0.7433, 0.7433, 0.7433, 0.6825, 0.8041, 0.6825, 0.7433, 0.5608, 0.8041, 0.5, 0.8649, 0.5, 0.8041, 0.5608, 0.7433, 0.5, 0.8041, 0.5, 0.7433, 0.6216, 0.7433, 0.5608, 0.8041, 0.5608, 0.7433, 0.5608, 0.9257, 0.5, 0.9866, 0.5, 0.9257, 0.5608, 0.8649, 0.5, 0.9257, 0.5, 0.8649, 0.6216, 0.8649, 0.5608, 0.9257, 0.5608, 0.8649, 0.6825, 0.5608, 0.6216, 0.6216, 0.6216, 0.5608, 0.6825, 0.5, 0.6216, 0.5608, 0.6216, 0.5, 0.7433, 0.5, 0.6825, 0.5608, 0.6825, 0.5, 0.5608, 0.5608, 0.5, 0.6216, 0.5, 0.5608, 0.5608, 0.5, 0.5, 0.5608, 0.5, 0.5, 0.6216, 0.5, 0.5608, 0.5608, 0.5608, 0.5, 0.5608, 0.6825, 0.5, 0.7433, 0.5, 0.6825, 0.5608, 0.6216, 0.5, 0.6825, 0.5, 0.6216, 0.6216, 0.6216, 0.5608, 0.6825, 0.5608, 0.6216, 0.9257, 0.5608, 0.8649, 0.6216, 0.8649, 0.5608, 0.9257, 0.5, 0.8649, 0.5608, 0.8649, 0.5, 0.9866, 0.5, 0.9257, 0.5608, 0.9257, 0.5, 0.8041, 0.5608, 0.7433, 0.6216, 0.7433, 0.5608, 0.8041, 0.5, 0.7433, 0.5608, 0.7433, 0.5, 0.8649, 0.5, 0.8041, 0.5608, 0.8041, 0.5, 0.8041, 0.6825, 0.7433, 0.7433, 0.7433, 0.6825, 0.8041, 0.6216, 0.7433, 0.6825, 0.7433, 0.6216, 0.8649, 0.6216, 0.8041, 0.6825, 0.8041, 0.6216, 0.9257, 0.6825, 0.8649, 0.7433, 0.8649, 0.6825, 0.9257, 0.6216, 0.8649, 0.6825, 0.8649, 0.6216, 0.9866, 0.6216, 0.9257, 0.6825, 0.9257, 0.6216, 0.6825, 0.6825, 0.6216, 0.7433, 0.6216, 0.6825, 0.6825, 0.6216, 0.6216, 0.6825, 0.6216, 0.6216, 0.7433, 0.6216, 0.6825, 0.6825, 0.6825, 0.6216, 0.6825, 0.9257, 0.6216, 0.9866, 0.6216, 0.9257, 0.6825, 0.8649, 0.6216, 0.9257, 0.6216, 0.8649, 0.7433, 0.8649, 0.6825, 0.9257, 0.6825, 0.8649, 0.4392, 0.6825, 0.3784, 0.7433, 0.3784, 0.6825, 0.4392, 0.6216, 0.3784, 0.6825, 0.3784, 0.6216, 0.5, 0.6216, 0.4392, 0.6825, 0.4392, 0.6216, 0.1959, 0.6825, 0.1351, 0.7433, 0.1351, 0.6825, 0.1959, 0.6216, 0.1351, 0.6825, 0.1351, 0.6216, 0.2567, 0.6216, 0.1959, 0.6825, 0.1959, 0.6216, 0.1959, 0.9257, 0.1351, 0.9866, 0.1351, 0.9257, 0.1959, 0.8649, 0.1351, 0.9257, 0.1351, 0.8649, 0.2567, 0.8649, 0.1959, 0.9257, 0.1959, 0.8649, 0.4392, 0.1959, 0.3784, 0.2567, 0.3784, 0.1959, 0.4392, 0.1351, 0.3784, 0.1959, 0.3784, 0.1351, 0.5, 0.1351, 0.4392, 0.1959, 0.4392, 0.1351, 0.1959, 0.1959, 0.1351, 0.2567, 0.1351, 0.1959, 0.1959, 0.1351, 0.1351, 0.1959, 0.1351, 0.1351, 0.2567, 0.1351, 0.1959, 0.1959, 0.1959, 0.1351, 0.1959, 0.4392, 0.1351, 0.5, 0.1351, 0.4392, 0.1959, 0.3784, 0.1351, 0.4392, 0.1351, 0.3784, 0.2567, 0.3784, 0.1959, 0.4392, 0.1959, 0.3784, 0.9257, 0.1959, 0.8649, 0.2567, 0.8649, 0.1959, 0.9257, 0.1351, 0.8649, 0.1959, 0.8649, 0.1351, 0.9866, 0.1351, 0.9257, 0.1959, 0.9257, 0.1351, 0.6825, 0.1959, 0.6216, 0.2567, 0.6216, 0.1959, 0.6825, 0.1351, 0.6216, 0.1959, 0.6216, 0.1351, 0.7433, 0.1351, 0.6825, 0.1959, 0.6825, 0.1351, 0.6825, 0.4392, 0.6216, 0.5, 0.6216, 0.4392, 0.6825, 0.3784, 0.6216, 0.4392, 0.6216, 0.3784, 0.7433, 0.3784, 0.6825, 0.4392, 0.6825, 0.3784, 0.9257, 0.4392, 0.8649, 0.5, 0.8649, 0.4392, 0.9257, 0.3784, 0.8649, 0.4392, 0.8649, 0.3784, 0.9866, 0.3784, 0.9257, 0.4392, 0.9257, 0.3784, 0.4392, 0.4392, 0.3784, 0.5, 0.3784, 0.4392, 0.4392, 0.3784, 0.3784, 0.4392, 0.3784, 0.3784, 0.5, 0.3784, 0.4392, 0.4392, 0.4392, 0.3784, 0.4392, 0.9257, 0.3784, 0.9866, 0.3784, 0.9257, 0.4392, 0.8649, 0.3784, 0.9257, 0.3784, 0.8649, 0.5, 0.8649, 0.4392, 0.9257, 0.4392, 0.8649, 0.9257, 0.9257, 0.8649, 0.9866, 0.8649, 0.9257, 0.9257, 0.8649, 0.8649, 0.9257, 0.8649, 0.8649, 0.9866, 0.8649, 0.9257, 0.9257, 0.9257, 0.8649, 0.9866, 0.9257, 0.9866, 0.9866, 0.9257, 0.9866, 0.5, 0.9257, 0.5, 0.9866, 0.4392, 0.9866, 0.5, 0.4392, 0.5, 0.5, 0.4392, 0.5, 0.9866, 0.4392, 0.9866, 0.5, 0.9257, 0.5, 0.7433, 0.4392, 0.7433, 0.5, 0.6825, 0.5, 0.7433, 0.1959, 0.7433, 0.2567, 0.6825, 0.2567, 0.9866, 0.1959, 0.9866, 0.2567, 0.9257, 0.2567, 0.2567, 0.4392, 0.2567, 0.5, 0.1959, 0.5, 0.2567, 0.1959, 0.2567, 0.2567, 0.1959, 0.2567, 0.5, 0.1959, 0.5, 0.2567, 0.4392, 0.2567, 0.2567, 0.9257, 0.2567, 0.9866, 0.1959, 0.9866, 0.2567, 0.6825, 0.2567, 0.7433, 0.1959, 0.7433, 0.5, 0.6825, 0.5, 0.7433, 0.4392, 0.7433, 0.7433, 0.9257, 0.7433, 0.9866, 0.6825, 0.9866, 0.7433, 0.6825, 0.7433, 0.7433, 0.6825, 0.7433, 0.9866, 0.6825, 0.9866, 0.7433, 0.9257, 0.7433, 0.8649, 0.6825, 0.8649, 0.7433, 0.8041, 0.7433, 0.8649, 0.5608, 0.8649, 0.6216, 0.8041, 0.6216, 0.9866, 0.5608, 0.9866, 0.6216, 0.9257, 0.6216, 0.6216, 0.6825, 0.6216, 0.7433, 0.5608, 0.7433, 0.6216, 0.5608, 0.6216, 0.6216, 0.5608, 0.6216, 0.7433, 0.5608, 0.7433, 0.6216, 0.6825, 0.6216, 0.6216, 0.9257, 0.6216, 0.9866, 0.5608, 0.9866, 0.6216, 0.8041, 0.6216, 0.8649, 0.5608, 0.8649, 0.7433, 0.8041, 0.7433, 0.8649, 0.6825, 0.8649, 0.3784, 0.6825, 0.3784, 0.7433, 0.3175, 0.7433, 0.3784, 0.5608, 0.3784, 0.6216, 0.3175, 0.6216, 0.5, 0.5608, 0.5, 0.6216, 0.4392, 0.6216, 0.1351, 0.6825, 0.1351, 0.7433, 0.07426, 0.7433, 0.1351, 0.5608, 0.1351, 0.6216, 0.07426, 0.6216, 0.2567, 0.5608, 0.2567, 0.6216, 0.1959, 0.6216, 0.1351, 0.9257, 0.1351, 0.9866, 0.07426, 0.9866, 0.1351, 0.8041, 0.1351, 0.8649, 0.07426, 0.8649, 0.2567, 0.8041, 0.2567, 0.8649, 0.1959, 0.8649, 0.3784, 0.1959, 0.3784, 0.2567, 0.3175, 0.2567, 0.3784, 0.07426, 0.3784, 0.1351, 0.3175, 0.1351, 0.5, 0.07426, 0.5, 0.1351, 0.4392, 0.1351, 0.1351, 0.1959, 0.1351, 0.2567, 0.07426, 0.2567, 0.1351, 0.07426, 0.1351, 0.1351, 0.07426, 0.1351, 0.2567, 0.07426, 0.2567, 0.1351, 0.1959, 0.1351, 0.1351, 0.4392, 0.1351, 0.5, 0.07426, 0.5, 0.1351, 0.3175, 0.1351, 0.3784, 0.07426, 0.3784, 0.2567, 0.3175, 0.2567, 0.3784, 0.1959, 0.3784, 0.8649, 0.1959, 0.8649, 0.2567, 0.8041, 0.2567, 0.8649, 0.07426, 0.8649, 0.1351, 0.8041, 0.1351, 0.9866, 0.07426, 0.9866, 0.1351, 0.9257, 0.1351, 0.6216, 0.1959, 0.6216, 0.2567, 0.5608, 0.2567, 0.6216, 0.07426, 0.6216, 0.1351, 0.5608, 0.1351, 0.7433, 0.07426, 0.7433, 0.1351, 0.6825, 0.1351, 0.6216, 0.4392, 0.6216, 0.5, 0.5608, 0.5, 0.6216, 0.3175, 0.6216, 0.3784, 0.5608, 0.3784, 0.7433, 0.3175, 0.7433, 0.3784, 0.6825, 0.3784, 0.8649, 0.4392, 0.8649, 0.5, 0.8041, 0.5, 0.8649, 0.3175, 0.8649, 0.3784, 0.8041, 0.3784, 0.9866, 0.3175, 0.9866, 0.3784, 0.9257, 0.3784, 0.3784, 0.4392, 0.3784, 0.5, 0.3175, 0.5, 0.3784, 0.3175, 0.3784, 0.3784, 0.3175, 0.3784, 0.5, 0.3175, 0.5, 0.3784, 0.4392, 0.3784, 0.3784, 0.9257, 0.3784, 0.9866, 0.3175, 0.9866, 0.3784, 0.8041, 0.3784, 0.8649, 0.3175, 0.8649, 0.5, 0.8041, 0.5, 0.8649, 0.4392, 0.8649, 0.8649, 0.9257, 0.8649, 0.9866, 0.8041, 0.9866, 0.8649, 0.8041, 0.8649, 0.8649, 0.8041, 0.8649, 0.9866, 0.8041, 0.9866, 0.8649, 0.9257, 0.8649, 0.9257, 0.8041, 0.9257, 0.8649, 0.8649, 0.8649, 0.9257, 0.7433, 0.9257, 0.8041, 0.8649, 0.8041, 0.9866, 0.7433, 0.9866, 0.8041, 0.9257, 0.8041, 0.8041, 0.8041, 0.8041, 0.8649, 0.7433, 0.8649, 0.8041, 0.7433, 0.8041, 0.8041, 0.7433, 0.8041, 0.8649, 0.7433, 0.8649, 0.8041, 0.8041, 0.8041, 0.8041, 0.9257, 0.8041, 0.9866, 0.7433, 0.9866, 0.8041, 0.8649, 0.8041, 0.9257, 0.7433, 0.9257, 0.8649, 0.8649, 0.8649, 0.9257, 0.8041, 0.9257, 0.4392, 0.8041, 0.4392, 0.8649, 0.3784, 0.8649, 0.4392, 0.7433, 0.4392, 0.8041, 0.3784, 0.8041, 0.5, 0.7433, 0.5, 0.8041, 0.4392, 0.8041, 0.3175, 0.8041, 0.3175, 0.8649, 0.2567, 0.8649, 0.3175, 0.7433, 0.3175, 0.8041, 0.2567, 0.8041, 0.3784, 0.7433, 0.3784, 0.8041, 0.3175, 0.8041, 0.3175, 0.9257, 0.3175, 0.9866, 0.2567, 0.9866, 0.3175, 0.8649, 0.3175, 0.9257, 0.2567, 0.9257, 0.3784, 0.8649, 0.3784, 0.9257, 0.3175, 0.9257, 0.4392, 0.3175, 0.4392, 0.3784, 0.3784, 0.3784, 0.4392, 0.2567, 0.4392, 0.3175, 0.3784, 0.3175, 0.5, 0.2567, 0.5, 0.3175, 0.4392, 0.3175, 0.3175, 0.3175, 0.3175, 0.3784, 0.2567, 0.3784, 0.3175, 0.2567, 0.3175, 0.3175, 0.2567, 0.3175, 0.3784, 0.2567, 0.3784, 0.3175, 0.3175, 0.3175, 0.3175, 0.4392, 0.3175, 0.5, 0.2567, 0.5, 0.3175, 0.3784, 0.3175, 0.4392, 0.2567, 0.4392, 0.3784, 0.3784, 0.3784, 0.4392, 0.3175, 0.4392, 0.9257, 0.3175, 0.9257, 0.3784, 0.8649, 0.3784, 0.9257, 0.2567, 0.9257, 0.3175, 0.8649, 0.3175, 0.9866, 0.2567, 0.9866, 0.3175, 0.9257, 0.3175, 0.8041, 0.3175, 0.8041, 0.3784, 0.7433, 0.3784, 0.8041, 0.2567, 0.8041, 0.3175, 0.7433, 0.3175, 0.8649, 0.2567, 0.8649, 0.3175, 0.8041, 0.3175, 0.8041, 0.4392, 0.8041, 0.5, 0.7433, 0.5, 0.8041, 0.3784, 0.8041, 0.4392, 0.7433, 0.4392, 0.8649, 0.3784, 0.8649, 0.4392, 0.8041, 0.4392, 0.6825, 0.3175, 0.6825, 0.3784, 0.6216, 0.3784, 0.6825, 0.2567, 0.6825, 0.3175, 0.6216, 0.3175, 0.7433, 0.2567, 0.7433, 0.3175, 0.6825, 0.3175, 0.5608, 0.3175, 0.5608, 0.3784, 0.5, 0.3784, 0.5608, 0.2567, 0.5608, 0.3175, 0.5, 0.3175, 0.6216, 0.2567, 0.6216, 0.3175, 0.5608, 0.3175, 0.5608, 0.4392, 0.5608, 0.5, 0.5, 0.5, 0.5608, 0.3784, 0.5608, 0.4392, 0.5, 0.4392, 0.6216, 0.3784, 0.6216, 0.4392, 0.5608, 0.4392, 0.6825, 0.07426, 0.6825, 0.1351, 0.6216, 0.1351, 0.6825, 0.01344, 0.6825, 0.07426, 0.6216, 0.07426, 0.7433, 0.01344, 0.7433, 0.07426, 0.6825, 0.07426, 0.5608, 0.07426, 0.5608, 0.1351, 0.5, 0.1351, 0.5608, 0.01344, 0.5608, 0.07426, 0.5, 0.07426, 0.6216, 0.01344, 0.6216, 0.07426, 0.5608, 0.07426, 0.5608, 0.1959, 0.5608, 0.2567, 0.5, 0.2567, 0.5608, 0.1351, 0.5608, 0.1959, 0.5, 0.1959, 0.6216, 0.1351, 0.6216, 0.1959, 0.5608, 0.1959, 0.9257, 0.07426, 0.9257, 0.1351, 0.8649, 0.1351, 0.9257, 0.01344, 0.9257, 0.07426, 0.8649, 0.07426, 0.9866, 0.01344, 0.9866, 0.07426, 0.9257, 0.07426, 0.8041, 0.07426, 0.8041, 0.1351, 0.7433, 0.1351, 0.8041, 0.01344, 0.8041, 0.07426, 0.7433, 0.07426, 0.8649, 0.01344, 0.8649, 0.07426, 0.8041, 0.07426, 0.8041, 0.1959, 0.8041, 0.2567, 0.7433, 0.2567, 0.8041, 0.1351, 0.8041, 0.1959, 0.7433, 0.1959, 0.8649, 0.1351, 0.8649, 0.1959, 0.8041, 0.1959, 0.1959, 0.3175, 0.1959, 0.3784, 0.1351, 0.3784, 0.1959, 0.2567, 0.1959, 0.3175, 0.1351, 0.3175, 0.2567, 0.2567, 0.2567, 0.3175, 0.1959, 0.3175, 0.07426, 0.3175, 0.07426, 0.3784, 0.01344, 0.3784, 0.07426, 0.2567, 0.07426, 0.3175, 0.01344, 0.3175, 0.1351, 0.2567, 0.1351, 0.3175, 0.07426, 0.3175, 0.07426, 0.4392, 0.07426, 0.5, 0.01344, 0.5, 0.07426, 0.3784, 0.07426, 0.4392, 0.01344, 0.4392, 0.1351, 0.3784, 0.1351, 0.4392, 0.07426, 0.4392, 0.1959, 0.07426, 0.1959, 0.1351, 0.1351, 0.1351, 0.1959, 0.01344, 0.1959, 0.07426, 0.1351, 0.07426, 0.2567, 0.01344, 0.2567, 0.07426, 0.1959, 0.07426, 0.07426, 0.07426, 0.07426, 0.1351, 0.01344, 0.1351, 0.07426, 0.01344, 0.07426, 0.07426, 0.01344, 0.07426, 0.1351, 0.01344, 0.1351, 0.07426, 0.07426, 0.07426, 0.07426, 0.1959, 0.07426, 0.2567, 0.01344, 0.2567, 0.07426, 0.1351, 0.07426, 0.1959, 0.01344, 0.1959, 0.1351, 0.1351, 0.1351, 0.1959, 0.07426, 0.1959, 0.4392, 0.07426, 0.4392, 0.1351, 0.3784, 0.1351, 0.4392, 0.01344, 0.4392, 0.07426, 0.3784, 0.07426, 0.5, 0.01344, 0.5, 0.07426, 0.4392, 0.07426, 0.3175, 0.07426, 0.3175, 0.1351, 0.2567, 0.1351, 0.3175, 0.01344, 0.3175, 0.07426, 0.2567, 0.07426, 0.3784, 0.01344, 0.3784, 0.07426, 0.3175, 0.07426, 0.3175, 0.1959, 0.3175, 0.2567, 0.2567, 0.2567, 0.3175, 0.1351, 0.3175, 0.1959, 0.2567, 0.1959, 0.3784, 0.1351, 0.3784, 0.1959, 0.3175, 0.1959, 0.1959, 0.8041, 0.1959, 0.8649, 0.1351, 0.8649, 0.1959, 0.7433, 0.1959, 0.8041, 0.1351, 0.8041, 0.2567, 0.7433, 0.2567, 0.8041, 0.1959, 0.8041, 0.07426, 0.8041, 0.07426, 0.8649, 0.01344, 0.8649, 0.07426, 0.7433, 0.07426, 0.8041, 0.01344, 0.8041, 0.1351, 0.7433, 0.1351, 0.8041, 0.07426, 0.8041, 0.07426, 0.9257, 0.07426, 0.9866, 0.01344, 0.9866, 0.07426, 0.8649, 0.07426, 0.9257, 0.01344, 0.9257, 0.1351, 0.8649, 0.1351, 0.9257, 0.07426, 0.9257, 0.1959, 0.5608, 0.1959, 0.6216, 0.1351, 0.6216, 0.1959, 0.5, 0.1959, 0.5608, 0.1351, 0.5608, 0.2567, 0.5, 0.2567, 0.5608, 0.1959, 0.5608, 0.07426, 0.5608, 0.07426, 0.6216, 0.01344, 0.6216, 0.07426, 0.5, 0.07426, 0.5608, 0.01344, 0.5608, 0.1351, 0.5, 0.1351, 0.5608, 0.07426, 0.5608, 0.07426, 0.6825, 0.07426, 0.7433, 0.01344, 0.7433, 0.07426, 0.6216, 0.07426, 0.6825, 0.01344, 0.6825, 0.1351, 0.6216, 0.1351, 0.6825, 0.07426, 0.6825, 0.4392, 0.5608, 0.4392, 0.6216, 0.3784, 0.6216, 0.4392, 0.5, 0.4392, 0.5608, 0.3784, 0.5608, 0.5, 0.5, 0.5, 0.5608, 0.4392, 0.5608, 0.3175, 0.5608, 0.3175, 0.6216, 0.2567, 0.6216, 0.3175, 0.5, 0.3175, 0.5608, 0.2567, 0.5608, 0.3784, 0.5, 0.3784, 0.5608, 0.3175, 0.5608, 0.3175, 0.6825, 0.3175, 0.7433, 0.2567, 0.7433, 0.3175, 0.6216, 0.3175, 0.6825, 0.2567, 0.6825, 0.3784, 0.6216, 0.3784, 0.6825, 0.3175, 0.6825, 0.6825, 0.8041, 0.6825, 0.8649, 0.6216, 0.8649, 0.6825, 0.7433, 0.6825, 0.8041, 0.6216, 0.8041, 0.7433, 0.7433, 0.7433, 0.8041, 0.6825, 0.8041, 0.5608, 0.8041, 0.5608, 0.8649, 0.5, 0.8649, 0.5608, 0.7433, 0.5608, 0.8041, 0.5, 0.8041, 0.6216, 0.7433, 0.6216, 0.8041, 0.5608, 0.8041, 0.5608, 0.9257, 0.5608, 0.9866, 0.5, 0.9866, 0.5608, 0.8649, 0.5608, 0.9257, 0.5, 0.9257, 0.6216, 0.8649, 0.6216, 0.9257, 0.5608, 0.9257, 0.6825, 0.5608, 0.6825, 0.6216, 0.6216, 0.6216, 0.6825, 0.5, 0.6825, 0.5608, 0.6216, 0.5608, 0.7433, 0.5, 0.7433, 0.5608, 0.6825, 0.5608, 0.5608, 0.5608, 0.5608, 0.6216, 0.5, 0.6216, 0.5608, 0.5, 0.5608, 0.5608, 0.5, 0.5608, 0.6216, 0.5, 0.6216, 0.5608, 0.5608, 0.5608, 0.5608, 0.6825, 0.5608, 0.7433, 0.5, 0.7433, 0.5608, 0.6216, 0.5608, 0.6825, 0.5, 0.6825, 0.6216, 0.6216, 0.6216, 0.6825, 0.5608, 0.6825, 0.9257, 0.5608, 0.9257, 0.6216, 0.8649, 0.6216, 0.9257, 0.5, 0.9257, 0.5608, 0.8649, 0.5608, 0.9866, 0.5, 0.9866, 0.5608, 0.9257, 0.5608, 0.8041, 0.5608, 0.8041, 0.6216, 0.7433, 0.6216, 0.8041, 0.5, 0.8041, 0.5608, 0.7433, 0.5608, 0.8649, 0.5, 0.8649, 0.5608, 0.8041, 0.5608, 0.8041, 0.6825, 0.8041, 0.7433, 0.7433, 0.7433, 0.8041, 0.6216, 0.8041, 0.6825, 0.7433, 0.6825, 0.8649, 0.6216, 0.8649, 0.6825, 0.8041, 0.6825, 0.9257, 0.6825, 0.9257, 0.7433, 0.8649, 0.7433, 0.9257, 0.6216, 0.9257, 0.6825, 0.8649, 0.6825, 0.9866, 0.6216, 0.9866, 0.6825, 0.9257, 0.6825, 0.6825, 0.6825, 0.6825, 0.7433, 0.6216, 0.7433, 0.6825, 0.6216, 0.6825, 0.6825, 0.6216, 0.6825, 0.7433, 0.6216, 0.7433, 0.6825, 0.6825, 0.6825, 0.6825, 0.9257, 0.6825, 0.9866, 0.6216, 0.9866, 0.6825, 0.8649, 0.6825, 0.9257, 0.6216, 0.9257, 0.7433, 0.8649, 0.7433, 0.9257, 0.6825, 0.9257, 0.4392, 0.6825, 0.4392, 0.7433, 0.3784, 0.7433, 0.4392, 0.6216, 0.4392, 0.6825, 0.3784, 0.6825, 0.5, 0.6216, 0.5, 0.6825, 0.4392, 0.6825, 0.1959, 0.6825, 0.1959, 0.7433, 0.1351, 0.7433, 0.1959, 0.6216, 0.1959, 0.6825, 0.1351, 0.6825, 0.2567, 0.6216, 0.2567, 0.6825, 0.1959, 0.6825, 0.1959, 0.9257, 0.1959, 0.9866, 0.1351, 0.9866, 0.1959, 0.8649, 0.1959, 0.9257, 0.1351, 0.9257, 0.2567, 0.8649, 0.2567, 0.9257, 0.1959, 0.9257, 0.4392, 0.1959, 0.4392, 0.2567, 0.3784, 0.2567, 0.4392, 0.1351, 0.4392, 0.1959, 0.3784, 0.1959, 0.5, 0.1351, 0.5, 0.1959, 0.4392, 0.1959, 0.1959, 0.1959, 0.1959, 0.2567, 0.1351, 0.2567, 0.1959, 0.1351, 0.1959, 0.1959, 0.1351, 0.1959, 0.2567, 0.1351, 0.2567, 0.1959, 0.1959, 0.1959, 0.1959, 0.4392, 0.1959, 0.5, 0.1351, 0.5, 0.1959, 0.3784, 0.1959, 0.4392, 0.1351, 0.4392, 0.2567, 0.3784, 0.2567, 0.4392, 0.1959, 0.4392, 0.9257, 0.1959, 0.9257, 0.2567, 0.8649, 0.2567, 0.9257, 0.1351, 0.9257, 0.1959, 0.8649, 0.1959, 0.9866, 0.1351, 0.9866, 0.1959, 0.9257, 0.1959, 0.6825, 0.1959, 0.6825, 0.2567, 0.6216, 0.2567, 0.6825, 0.1351, 0.6825, 0.1959, 0.6216, 0.1959, 0.7433, 0.1351, 0.7433, 0.1959, 0.6825, 0.1959, 0.6825, 0.4392, 0.6825, 0.5, 0.6216, 0.5, 0.6825, 0.3784, 0.6825, 0.4392, 0.6216, 0.4392, 0.7433, 0.3784, 0.7433, 0.4392, 0.6825, 0.4392, 0.9257, 0.4392, 0.9257, 0.5, 0.8649, 0.5, 0.9257, 0.3784, 0.9257, 0.4392, 0.8649, 0.4392, 0.9866, 0.3784, 0.9866, 0.4392, 0.9257, 0.4392, 0.4392, 0.4392, 0.4392, 0.5, 0.3784, 0.5, 0.4392, 0.3784, 0.4392, 0.4392, 0.3784, 0.4392, 0.5, 0.3784, 0.5, 0.4392, 0.4392, 0.4392, 0.4392, 0.9257, 0.4392, 0.9866, 0.3784, 0.9866, 0.4392, 0.8649, 0.4392, 0.9257, 0.3784, 0.9257, 0.5, 0.8649, 0.5, 0.9257, 0.4392, 0.9257, 0.9257, 0.9257, 0.9257, 0.9866, 0.8649, 0.9866, 0.9257, 0.8649, 0.9257, 0.9257, 0.8649, 0.9257, 0.9866, 0.8649, 0.9866, 0.9257, 0.9257, 0.9257])
me_plane.materials.append(mat_matterrain)
me_plane.use_remesh_preserve_volume = False
me_plane.use_remesh_preserve_attributes = False
me_plane.use_mirror_vertex_groups = False
me_plane.update()

# ---- objects
ob_terrain = bpy.data.objects.new('Terrain', me_plane)
ob_lamp = bpy.data.objects.new('Lamp', light_lamp)
ob_camera = bpy.data.objects.new('Camera', cam_camera)

# ---- transforms, parenting, visibility, modifiers, constraints
ob_terrain.location = (0.0, 0.0, 0.0)
ob_terrain.scale = (64.0, 64.0, 64.0)
ob_terrain.lineart.crease_threshold = 0.0
ob_lamp.location = (4.076, 1.005, 5.904)
ob_lamp.rotation_euler = (0.6503, 0.05522, 1.866)
ob_lamp.lock_rotations_4d = False
ob_lamp.empty_display_type = 'ARROWS'
ob_lamp.color = (0.0, 0.0, 0.0, 0.0)
ob_lamp.lineart.crease_threshold = 0.0
ob_camera.location = (7.481, -6.508, 5.344)
ob_camera.rotation_euler = (1.109, 0.0, 0.8149)
ob_camera.lock_rotations_4d = False
ob_camera.empty_display_type = 'ARROWS'
ob_camera.color = (0.0, 0.0, 0.0, 0.0)
ob_camera.display_type = 'WIRE'
ob_camera.lineart.crease_threshold = 0.0

# ---- collection membership
col_collection_1.objects.link(ob_terrain)
col_collection_1.objects.link(ob_lamp)
col_collection_1.objects.link(ob_camera)

# ---- scene / render settings (as saved in the file)
scene.camera = ob_camera
scene.frame_start = 1; scene.frame_end = 250; scene.frame_set(1)
scene.render.engine = 'CYCLES'
scene.render.resolution_percentage = 50
scene.render.dither_intensity = 0.0
scene.cycles.use_denoising = False
scene.cycles.samples = 128
scene.cycles.sampling_pattern = 'TABULATED_SOBOL'
scene.cycles.light_sampling_threshold = 0.0
scene.cycles.use_adaptive_sampling = False
scene.cycles.use_light_tree = False
scene.cycles.blur_glossy = 0.0
scene.cycles.sample_clamp_indirect = 0.0
scene.view_settings.view_transform = 'Standard'
bpy.context.view_layer.update()
